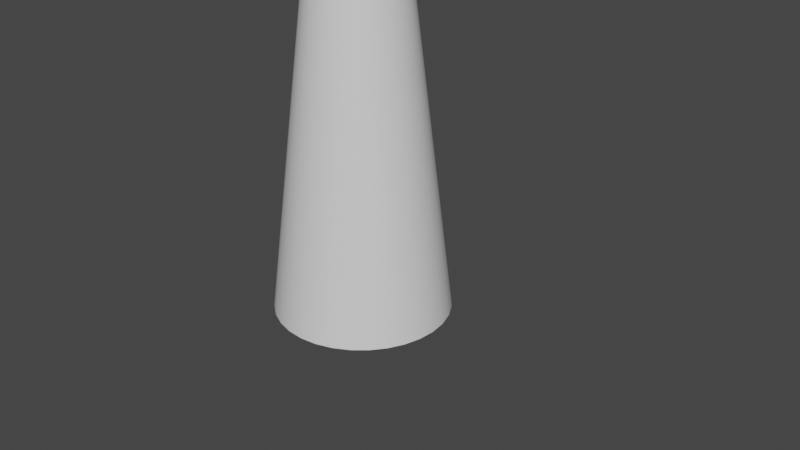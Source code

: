 # Source: input_anim.blend  (saved by Blender 2.80.75; exported with 4.5.12 LTS)
import bpy
from mathutils import Matrix  # noqa: F401  (used for matrix-valued properties, if any)

bpy.ops.wm.read_factory_settings(use_empty=True)
scene = bpy.context.scene
scene.name = 'Scene'

# ---- collections
col_tentacle = bpy.data.collections.new('tentacle'); scene.collection.children.link(col_tentacle)

# ---- materials (node trees are filled in below, after node groups)
mat_mat_guard = bpy.data.materials.new('mat_guard')
mat_mat_guard.use_transparent_shadow = False

# ---- material node trees
mat_mat_guard.use_nodes = True; mat_mat_guard.node_tree.nodes.clear()
_N = mat_mat_guard.node_tree.nodes; _L = mat_mat_guard.node_tree.links
n0 = _N.new('ShaderNodeOutputMaterial'); n0.name = 'Material Output'; n0.location = (300, 300)
n1 = _N.new('ShaderNodeBsdfPrincipled'); n1.name = 'Principled BSDF'; n1.location = (10, 300)
n1.distribution = 'GGX'
n1.subsurface_method = 'BURLEY'
n1.inputs[3].default_value = 1.45
n1.inputs[27].default_value = (0.0, 0.0, 0.0, 1.0)
n1.inputs[28].default_value = 1.0
_L.new(n1.outputs[0], n0.inputs[0])
n0.is_active_output = True

# ---- world
world_world = bpy.data.worlds.new('World'); scene.world = world_world
world_world.use_nodes = True; world_world.node_tree.nodes.clear()
_N = world_world.node_tree.nodes; _L = world_world.node_tree.links
n0 = _N.new('ShaderNodeOutputWorld'); n0.name = 'World Output'; n0.location = (300, 300)
n1 = _N.new('ShaderNodeBackground'); n1.name = 'Background'; n1.location = (10, 300)
n1.inputs[0].default_value = (0.05088, 0.05088, 0.05088, 1.0)
_L.new(n1.outputs[0], n0.inputs[0])
n0.is_active_output = True
world_world.color = (0.05088, 0.05088, 0.05088)
world_world.use_sun_shadow = False
world_world.sun_shadow_jitter_overblur = 0.0

# ---- meshes
me_cylinder = bpy.data.meshes.new('Cylinder')
me_cylinder.from_pydata([(0.0, 1.0, 0.0), (9.788e-08, 0.1757, 6.839), (0.1951, 0.9808, 0.0), (0.03427, 0.1723, 6.839), (0.3827, 0.9239, 0.0), (0.06723, 0.1623, 6.839), (0.5556, 0.8315, 0.0), (0.0976, 0.1461, 6.839), (0.7071, 0.7071, 0.0), (0.1242, 0.1242, 6.839), (0.8315, 0.5556, 0.0), (0.1461, 0.0976, 6.839), (0.9239, 0.3827, 0.0), (0.1623, 0.06723, 6.839), (0.9808, 0.1951, 0.0), (0.1723, 0.03427, 6.839), (1.0, 7.55e-08, 0.0), (0.1757, 2.482e-07, 6.839), (0.9808, -0.1951, 0.0), (0.1723, -0.03427, 6.839), (0.9239, -0.3827, 0.0), (0.1623, -0.06723, 6.839), (0.8315, -0.5556, 0.0), (0.1461, -0.0976, 6.839), (0.7071, -0.7071, 0.0), (0.1242, -0.1242, 6.839), (0.5556, -0.8315, 0.0), (0.0976, -0.1461, 6.839), (0.3827, -0.9239, 0.0), (0.06723, -0.1623, 6.839), (0.1951, -0.9808, 0.0), (0.03427, -0.1723, 6.839), (-3.258e-07, -1.0, 0.0), (4.064e-08, -0.1757, 6.839), (-0.1951, -0.9808, 0.0), (-0.03427, -0.1723, 6.839), (-0.3827, -0.9239, 0.0), (-0.06723, -0.1623, 6.839), (-0.5556, -0.8315, 0.0), (-0.0976, -0.1461, 6.839), (-0.7071, -0.7071, 0.0), (-0.1242, -0.1242, 6.839), (-0.8315, -0.5556, 0.0), (-0.1461, -0.0976, 6.839), (-0.9239, -0.3827, 0.0), (-0.1623, -0.06723, 6.839), (-0.9808, -0.1951, 0.0), (-0.1723, -0.03427, 6.839), (-1.0, 9.656e-07, 0.0), (-0.1757, 4.045e-07, 6.839), (-0.9808, 0.1951, 0.0), (-0.1723, 0.03427, 6.839), (-0.9239, 0.3827, 0.0), (-0.1623, 0.06723, 6.839), (-0.8315, 0.5556, 0.0), (-0.1461, 0.0976, 6.839), (-0.7071, 0.7071, 0.0), (-0.1242, 0.1242, 6.839), (-0.5556, 0.8315, 0.0), (-0.0976, 0.1461, 6.839), (-0.3827, 0.9239, 0.0), (-0.06723, 0.1623, 6.839), (-0.1951, 0.9808, 0.0), (-0.03427, 0.1723, 6.839), (7.7e-09, 0.9352, 0.538), (1.858e-08, 0.8436, 1.298), (2.945e-08, 0.752, 2.058), (4.033e-08, 0.6604, 2.818), (5.12e-08, 0.5688, 3.577), (6.208e-08, 0.4772, 4.337), (7.296e-08, 0.3856, 5.097), (8.383e-08, 0.294, 5.857), (0.05736, 0.2884, 5.857), (0.07523, 0.3782, 5.097), (0.0931, 0.468, 4.337), (0.111, 0.5579, 3.577), (0.1288, 0.6477, 2.818), (0.1467, 0.7375, 2.058), (0.1646, 0.8274, 1.298), (0.1824, 0.9172, 0.538), (0.1125, 0.2716, 5.857), (0.1476, 0.3562, 5.097), (0.1826, 0.4409, 4.337), (0.2177, 0.5255, 3.577), (0.2527, 0.6101, 2.818), (0.2878, 0.6947, 2.058), (0.3228, 0.7793, 1.298), (0.3579, 0.864, 0.538), (0.1633, 0.2445, 5.857), (0.2142, 0.3206, 5.097), (0.2651, 0.3968, 4.337), (0.316, 0.4729, 3.577), (0.3669, 0.5491, 2.818), (0.4178, 0.6252, 2.058), (0.4687, 0.7014, 1.298), (0.5195, 0.7776, 0.538), (0.2079, 0.2079, 5.857), (0.2727, 0.2727, 5.097), (0.3374, 0.3374, 4.337), (0.4022, 0.4022, 3.577), (0.467, 0.467, 2.818), (0.5317, 0.5317, 2.058), (0.5965, 0.5965, 1.298), (0.6613, 0.6613, 0.538), (0.2445, 0.1633, 5.857), (0.3206, 0.2142, 5.097), (0.3968, 0.2651, 4.337), (0.4729, 0.316, 3.577), (0.5491, 0.3669, 2.818), (0.6252, 0.4178, 2.058), (0.7014, 0.4687, 1.298), (0.7776, 0.5195, 0.538), (0.2716, 0.1125, 5.857), (0.3562, 0.1476, 5.097), (0.4409, 0.1826, 4.337), (0.5255, 0.2177, 3.577), (0.6101, 0.2527, 2.818), (0.6947, 0.2878, 2.058), (0.7793, 0.3228, 1.298), (0.864, 0.3579, 0.538), (0.2884, 0.05736, 5.857), (0.3782, 0.07523, 5.097), (0.468, 0.0931, 4.337), (0.5579, 0.111, 3.577), (0.6477, 0.1288, 2.818), (0.7375, 0.1467, 2.058), (0.8274, 0.1646, 1.298), (0.9172, 0.1824, 0.538), (0.294, 2.234e-07, 5.857), (0.3856, 2.042e-07, 5.097), (0.4772, 1.85e-07, 4.337), (0.5688, 1.658e-07, 3.577), (0.6604, 1.466e-07, 2.818), (0.752, 1.275e-07, 2.058), (0.8436, 1.083e-07, 1.298), (0.9352, 8.908e-08, 0.538), (0.2884, -0.05736, 5.857), (0.3782, -0.07523, 5.097), (0.468, -0.0931, 4.337), (0.5579, -0.111, 3.577), (0.6477, -0.1288, 2.818), (0.7375, -0.1467, 2.058), (0.8274, -0.1646, 1.298), (0.9172, -0.1824, 0.538), (0.2716, -0.1125, 5.857), (0.3562, -0.1476, 5.097), (0.4409, -0.1826, 4.337), (0.5255, -0.2177, 3.577), (0.6101, -0.2527, 2.818), (0.6947, -0.2878, 2.058), (0.7793, -0.3228, 1.298), (0.864, -0.3579, 0.538), (0.2445, -0.1633, 5.857), (0.3206, -0.2142, 5.097), (0.3968, -0.2651, 4.337), (0.4729, -0.316, 3.577), (0.5491, -0.3669, 2.818), (0.6252, -0.4178, 2.058), (0.7014, -0.4687, 1.298), (0.7776, -0.5195, 0.538), (0.2079, -0.2079, 5.857), (0.2727, -0.2727, 5.097), (0.3374, -0.3374, 4.337), (0.4022, -0.4022, 3.577), (0.467, -0.467, 2.818), (0.5317, -0.5317, 2.058), (0.5965, -0.5965, 1.298), (0.6613, -0.6613, 0.538), (0.1633, -0.2445, 5.857), (0.2142, -0.3206, 5.097), (0.2651, -0.3968, 4.337), (0.316, -0.4729, 3.577), (0.3669, -0.5491, 2.818), (0.4178, -0.6252, 2.058), (0.4687, -0.7014, 1.298), (0.5195, -0.7776, 0.538), (0.1125, -0.2716, 5.857), (0.1476, -0.3562, 5.097), (0.1826, -0.4409, 4.337), (0.2177, -0.5255, 3.577), (0.2527, -0.6101, 2.818), (0.2878, -0.6947, 2.058), (0.3228, -0.7793, 1.298), (0.3579, -0.864, 0.538), (0.05736, -0.2884, 5.857), (0.07523, -0.3782, 5.097), (0.0931, -0.468, 4.337), (0.111, -0.5579, 3.577), (0.1288, -0.6477, 2.818), (0.1467, -0.7375, 2.058), (0.1646, -0.8274, 1.298), (0.1824, -0.9172, 0.538), (-1.197e-08, -0.294, 5.857), (-5.269e-08, -0.3856, 5.097), (-9.341e-08, -0.4772, 4.337), (-1.341e-07, -0.5688, 3.577), (-1.748e-07, -0.6604, 2.818), (-2.156e-07, -0.752, 2.058), (-2.563e-07, -0.8436, 1.298), (-2.97e-07, -0.9352, 0.538), (-0.05736, -0.2884, 5.857), (-0.07523, -0.3782, 5.097), (-0.0931, -0.468, 4.337), (-0.111, -0.5579, 3.577), (-0.1288, -0.6477, 2.818), (-0.1467, -0.7375, 2.058), (-0.1646, -0.8274, 1.298), (-0.1824, -0.9172, 0.538), (-0.1125, -0.2716, 5.857), (-0.1476, -0.3562, 5.097), (-0.1826, -0.4409, 4.337), (-0.2177, -0.5255, 3.577), (-0.2527, -0.6101, 2.818), (-0.2878, -0.6947, 2.058), (-0.3228, -0.7793, 1.298), (-0.3579, -0.864, 0.538), (-0.1633, -0.2445, 5.857), (-0.2142, -0.3206, 5.097), (-0.2651, -0.3968, 4.337), (-0.316, -0.4729, 3.577), (-0.3669, -0.5491, 2.818), (-0.4178, -0.6252, 2.058), (-0.4687, -0.7014, 1.298), (-0.5195, -0.7776, 0.538), (-0.2079, -0.2079, 5.857), (-0.2727, -0.2727, 5.097), (-0.3374, -0.3374, 4.337), (-0.4022, -0.4022, 3.577), (-0.467, -0.467, 2.818), (-0.5317, -0.5317, 2.058), (-0.5965, -0.5965, 1.298), (-0.6613, -0.6613, 0.538), (-0.2445, -0.1633, 5.857), (-0.3206, -0.2142, 5.097), (-0.3968, -0.2651, 4.337), (-0.4729, -0.316, 3.577), (-0.5491, -0.3669, 2.818), (-0.6252, -0.4178, 2.058), (-0.7014, -0.4687, 1.298), (-0.7776, -0.5195, 0.538), (-0.2716, -0.1125, 5.857), (-0.3562, -0.1476, 5.097), (-0.4409, -0.1826, 4.337), (-0.5255, -0.2177, 3.577), (-0.6101, -0.2527, 2.818), (-0.6947, -0.2878, 2.058), (-0.7793, -0.3228, 1.298), (-0.864, -0.3579, 0.538), (-0.2884, -0.05736, 5.857), (-0.3782, -0.07523, 5.097), (-0.468, -0.09309, 4.337), (-0.5579, -0.111, 3.577), (-0.6477, -0.1288, 2.818), (-0.7375, -0.1467, 2.058), (-0.8274, -0.1646, 1.298), (-0.9172, -0.1824, 0.538), (-0.294, 4.851e-07, 5.857), (-0.3856, 5.474e-07, 5.097), (-0.4772, 6.098e-07, 4.337), (-0.5688, 6.721e-07, 3.577), (-0.6604, 7.344e-07, 2.818), (-0.752, 7.968e-07, 2.058), (-0.8436, 8.591e-07, 1.298), (-0.9352, 9.215e-07, 0.538), (-0.2884, 0.05736, 5.857), (-0.3782, 0.07523, 5.097), (-0.468, 0.0931, 4.337), (-0.5579, 0.111, 3.577), (-0.6477, 0.1288, 2.818), (-0.7375, 0.1467, 2.058), (-0.8274, 0.1646, 1.298), (-0.9172, 0.1824, 0.538), (-0.2716, 0.1125, 5.857), (-0.3562, 0.1476, 5.097), (-0.4409, 0.1826, 4.337), (-0.5255, 0.2177, 3.577), (-0.6101, 0.2527, 2.818), (-0.6947, 0.2878, 2.058), (-0.7793, 0.3228, 1.298), (-0.864, 0.3579, 0.538), (-0.2445, 0.1633, 5.857), (-0.3206, 0.2142, 5.097), (-0.3968, 0.2651, 4.337), (-0.4729, 0.316, 3.577), (-0.5491, 0.3669, 2.818), (-0.6252, 0.4178, 2.058), (-0.7014, 0.4687, 1.298), (-0.7776, 0.5195, 0.538), (-0.2079, 0.2079, 5.857), (-0.2727, 0.2727, 5.097), (-0.3374, 0.3374, 4.337), (-0.4022, 0.4022, 3.577), (-0.467, 0.467, 2.818), (-0.5317, 0.5317, 2.058), (-0.5965, 0.5965, 1.298), (-0.6613, 0.6613, 0.538), (-0.1633, 0.2445, 5.857), (-0.2142, 0.3206, 5.097), (-0.2651, 0.3968, 4.337), (-0.316, 0.4729, 3.577), (-0.3669, 0.5491, 2.818), (-0.4178, 0.6252, 2.058), (-0.4687, 0.7014, 1.298), (-0.5195, 0.7776, 0.538), (-0.1125, 0.2716, 5.857), (-0.1476, 0.3562, 5.097), (-0.1826, 0.4409, 4.337), (-0.2177, 0.5255, 3.577), (-0.2527, 0.6101, 2.818), (-0.2878, 0.6947, 2.058), (-0.3228, 0.7793, 1.298), (-0.3579, 0.864, 0.538), (-0.05736, 0.2884, 5.857), (-0.07523, 0.3782, 5.097), (-0.09309, 0.468, 4.337), (-0.111, 0.5579, 3.577), (-0.1288, 0.6477, 2.818), (-0.1467, 0.7375, 2.058), (-0.1646, 0.8274, 1.298), (-0.1824, 0.9172, 0.538), (1.136e-07, 2.85e-07, 7.176)], [], [(71, 1, 3, 72), (72, 3, 5, 80), (80, 5, 7, 88), (88, 7, 9, 96), (96, 9, 11, 104), (104, 11, 13, 112), (112, 13, 15, 120), (120, 15, 17, 128), (128, 17, 19, 136), (136, 19, 21, 144), (144, 21, 23, 152), (152, 23, 25, 160), (160, 25, 27, 168), (168, 27, 29, 176), (176, 29, 31, 184), (184, 31, 33, 192), (192, 33, 35, 200), (200, 35, 37, 208), (208, 37, 39, 216), (216, 39, 41, 224), (224, 41, 43, 232), (232, 43, 45, 240), (240, 45, 47, 248), (248, 47, 49, 256), (256, 49, 51, 264), (264, 51, 53, 272), (272, 53, 55, 280), (280, 55, 57, 288), (288, 57, 59, 296), (296, 59, 61, 304), (63, 61, 320), (304, 61, 63, 312), (312, 63, 1, 71), (62, 319, 64, 0), (319, 318, 65, 64), (318, 317, 66, 65), (317, 316, 67, 66), (316, 315, 68, 67), (315, 314, 69, 68), (314, 313, 70, 69), (313, 312, 71, 70), (60, 311, 319, 62), (311, 310, 318, 319), (310, 309, 317, 318), (309, 308, 316, 317), (308, 307, 315, 316), (307, 306, 314, 315), (306, 305, 313, 314), (305, 304, 312, 313), (58, 303, 311, 60), (303, 302, 310, 311), (302, 301, 309, 310), (301, 300, 308, 309), (300, 299, 307, 308), (299, 298, 306, 307), (298, 297, 305, 306), (297, 296, 304, 305), (56, 295, 303, 58), (295, 294, 302, 303), (294, 293, 301, 302), (293, 292, 300, 301), (292, 291, 299, 300), (291, 290, 298, 299), (290, 289, 297, 298), (289, 288, 296, 297), (54, 287, 295, 56), (287, 286, 294, 295), (286, 285, 293, 294), (285, 284, 292, 293), (284, 283, 291, 292), (283, 282, 290, 291), (282, 281, 289, 290), (281, 280, 288, 289), (52, 279, 287, 54), (279, 278, 286, 287), (278, 277, 285, 286), (277, 276, 284, 285), (276, 275, 283, 284), (275, 274, 282, 283), (274, 273, 281, 282), (273, 272, 280, 281), (50, 271, 279, 52), (271, 270, 278, 279), (270, 269, 277, 278), (269, 268, 276, 277), (268, 267, 275, 276), (267, 266, 274, 275), (266, 265, 273, 274), (265, 264, 272, 273), (48, 263, 271, 50), (263, 262, 270, 271), (262, 261, 269, 270), (261, 260, 268, 269), (260, 259, 267, 268), (259, 258, 266, 267), (258, 257, 265, 266), (257, 256, 264, 265), (46, 255, 263, 48), (255, 254, 262, 263), (254, 253, 261, 262), (253, 252, 260, 261), (252, 251, 259, 260), (251, 250, 258, 259), (250, 249, 257, 258), (249, 248, 256, 257), (44, 247, 255, 46), (247, 246, 254, 255), (246, 245, 253, 254), (245, 244, 252, 253), (244, 243, 251, 252), (243, 242, 250, 251), (242, 241, 249, 250), (241, 240, 248, 249), (42, 239, 247, 44), (239, 238, 246, 247), (238, 237, 245, 246), (237, 236, 244, 245), (236, 235, 243, 244), (235, 234, 242, 243), (234, 233, 241, 242), (233, 232, 240, 241), (40, 231, 239, 42), (231, 230, 238, 239), (230, 229, 237, 238), (229, 228, 236, 237), (228, 227, 235, 236), (227, 226, 234, 235), (226, 225, 233, 234), (225, 224, 232, 233), (38, 223, 231, 40), (223, 222, 230, 231), (222, 221, 229, 230), (221, 220, 228, 229), (220, 219, 227, 228), (219, 218, 226, 227), (218, 217, 225, 226), (217, 216, 224, 225), (36, 215, 223, 38), (215, 214, 222, 223), (214, 213, 221, 222), (213, 212, 220, 221), (212, 211, 219, 220), (211, 210, 218, 219), (210, 209, 217, 218), (209, 208, 216, 217), (34, 207, 215, 36), (207, 206, 214, 215), (206, 205, 213, 214), (205, 204, 212, 213), (204, 203, 211, 212), (203, 202, 210, 211), (202, 201, 209, 210), (201, 200, 208, 209), (32, 199, 207, 34), (199, 198, 206, 207), (198, 197, 205, 206), (197, 196, 204, 205), (196, 195, 203, 204), (195, 194, 202, 203), (194, 193, 201, 202), (193, 192, 200, 201), (30, 191, 199, 32), (191, 190, 198, 199), (190, 189, 197, 198), (189, 188, 196, 197), (188, 187, 195, 196), (187, 186, 194, 195), (186, 185, 193, 194), (185, 184, 192, 193), (28, 183, 191, 30), (183, 182, 190, 191), (182, 181, 189, 190), (181, 180, 188, 189), (180, 179, 187, 188), (179, 178, 186, 187), (178, 177, 185, 186), (177, 176, 184, 185), (26, 175, 183, 28), (175, 174, 182, 183), (174, 173, 181, 182), (173, 172, 180, 181), (172, 171, 179, 180), (171, 170, 178, 179), (170, 169, 177, 178), (169, 168, 176, 177), (24, 167, 175, 26), (167, 166, 174, 175), (166, 165, 173, 174), (165, 164, 172, 173), (164, 163, 171, 172), (163, 162, 170, 171), (162, 161, 169, 170), (161, 160, 168, 169), (22, 159, 167, 24), (159, 158, 166, 167), (158, 157, 165, 166), (157, 156, 164, 165), (156, 155, 163, 164), (155, 154, 162, 163), (154, 153, 161, 162), (153, 152, 160, 161), (20, 151, 159, 22), (151, 150, 158, 159), (150, 149, 157, 158), (149, 148, 156, 157), (148, 147, 155, 156), (147, 146, 154, 155), (146, 145, 153, 154), (145, 144, 152, 153), (18, 143, 151, 20), (143, 142, 150, 151), (142, 141, 149, 150), (141, 140, 148, 149), (140, 139, 147, 148), (139, 138, 146, 147), (138, 137, 145, 146), (137, 136, 144, 145), (16, 135, 143, 18), (135, 134, 142, 143), (134, 133, 141, 142), (133, 132, 140, 141), (132, 131, 139, 140), (131, 130, 138, 139), (130, 129, 137, 138), (129, 128, 136, 137), (14, 127, 135, 16), (127, 126, 134, 135), (126, 125, 133, 134), (125, 124, 132, 133), (124, 123, 131, 132), (123, 122, 130, 131), (122, 121, 129, 130), (121, 120, 128, 129), (12, 119, 127, 14), (119, 118, 126, 127), (118, 117, 125, 126), (117, 116, 124, 125), (116, 115, 123, 124), (115, 114, 122, 123), (114, 113, 121, 122), (113, 112, 120, 121), (10, 111, 119, 12), (111, 110, 118, 119), (110, 109, 117, 118), (109, 108, 116, 117), (108, 107, 115, 116), (107, 106, 114, 115), (106, 105, 113, 114), (105, 104, 112, 113), (8, 103, 111, 10), (103, 102, 110, 111), (102, 101, 109, 110), (101, 100, 108, 109), (100, 99, 107, 108), (99, 98, 106, 107), (98, 97, 105, 106), (97, 96, 104, 105), (6, 95, 103, 8), (95, 94, 102, 103), (94, 93, 101, 102), (93, 92, 100, 101), (92, 91, 99, 100), (91, 90, 98, 99), (90, 89, 97, 98), (89, 88, 96, 97), (4, 87, 95, 6), (87, 86, 94, 95), (86, 85, 93, 94), (85, 84, 92, 93), (84, 83, 91, 92), (83, 82, 90, 91), (82, 81, 89, 90), (81, 80, 88, 89), (2, 79, 87, 4), (79, 78, 86, 87), (78, 77, 85, 86), (77, 76, 84, 85), (76, 75, 83, 84), (75, 74, 82, 83), (74, 73, 81, 82), (73, 72, 80, 81), (0, 64, 79, 2), (64, 65, 78, 79), (65, 66, 77, 78), (66, 67, 76, 77), (67, 68, 75, 76), (68, 69, 74, 75), (69, 70, 73, 74), (70, 71, 72, 73), (19, 17, 320), (37, 35, 320), (55, 53, 320), (11, 9, 320), (29, 27, 320), (3, 1, 320), (47, 45, 320), (1, 63, 320), (21, 19, 320), (39, 37, 320), (57, 55, 320), (13, 11, 320), (31, 29, 320), (49, 47, 320), (5, 3, 320), (23, 21, 320), (41, 39, 320), (59, 57, 320), (15, 13, 320), (33, 31, 320), (51, 49, 320), (7, 5, 320), (25, 23, 320), (43, 41, 320), (61, 59, 320), (17, 15, 320), (35, 33, 320), (53, 51, 320), (9, 7, 320), (27, 25, 320), (45, 43, 320)])
me_cylinder.polygons.foreach_set('use_smooth', [True] * 320)
_uv = me_cylinder.uv_layers.new(name='UVMap')
_uv.uv.foreach_set('vector', [1.0, 0.9282, 1.0, 1.0, 0.9688, 1.0, 0.9688, 0.9282, 0.9688, 0.9282, 0.9688, 1.0, 0.9375, 1.0, 0.9375, 0.9282, 0.9375, 0.9282, 0.9375, 1.0, 0.9062, 1.0, 0.9062, 0.9282, 0.9062, 0.9282, 0.9062, 1.0, 0.875, 1.0, 0.875, 0.9282, 0.875, 0.9282, 0.875, 1.0, 0.8438, 1.0, 0.8438, 0.9282, 0.8438, 0.9282, 0.8438, 1.0, 0.8125, 1.0, 0.8125, 0.9282, 0.8125, 0.9282, 0.8125, 1.0, 0.7812, 1.0, 0.7812, 0.9282, 0.7812, 0.9282, 0.7812, 1.0, 0.75, 1.0, 0.75, 0.9282, 0.75, 0.9282, 0.75, 1.0, 0.7188, 1.0, 0.7188, 0.9282, 0.7188, 0.9282, 0.7188, 1.0, 0.6875, 1.0, 0.6875, 0.9282, 0.6875, 0.9282, 0.6875, 1.0, 0.6562, 1.0, 0.6562, 0.9282, 0.6562, 0.9282, 0.6562, 1.0, 0.625, 1.0, 0.625, 0.9282, 0.625, 0.9282, 0.625, 1.0, 0.5938, 1.0, 0.5938, 0.9282, 0.5938, 0.9282, 0.5938, 1.0, 0.5625, 1.0, 0.5625, 0.9282, 0.5625, 0.9282, 0.5625, 1.0, 0.5312, 1.0, 0.5312, 0.9282, 0.5312, 0.9282, 0.5312, 1.0, 0.5, 1.0, 0.5, 0.9282, 0.5, 0.9282, 0.5, 1.0, 0.4688, 1.0, 0.4688, 0.9282, 0.4688, 0.9282, 0.4688, 1.0, 0.4375, 1.0, 0.4375, 0.9282, 0.4375, 0.9282, 0.4375, 1.0, 0.4062, 1.0, 0.4062, 0.9282, 0.4062, 0.9282, 0.4062, 1.0, 0.375, 1.0, 0.375, 0.9282, 0.375, 0.9282, 0.375, 1.0, 0.3438, 1.0, 0.3438, 0.9282, 0.3438, 0.9282, 0.3438, 1.0, 0.3125, 1.0, 0.3125, 0.9282, 0.3125, 0.9282, 0.3125, 1.0, 0.2812, 1.0, 0.2812, 0.9282, 0.2812, 0.9282, 0.2812, 1.0, 0.25, 1.0, 0.25, 0.9282, 0.25, 0.9282, 0.25, 1.0, 0.2188, 1.0, 0.2188, 0.9282, 0.2188, 0.9282, 0.2188, 1.0, 0.1875, 1.0, 0.1875, 0.9282, 0.1875, 0.9282, 0.1875, 1.0, 0.1562, 1.0, 0.1562, 0.9282, 0.1562, 0.9282, 0.1562, 1.0, 0.125, 1.0, 0.125, 0.9282, 0.125, 0.9282, 0.125, 1.0, 0.09375, 1.0, 0.09375, 0.9282, 0.09375, 0.9282, 0.09375, 1.0, 0.0625, 1.0, 0.0625, 0.9282, 0.03125, 1.0, 0.0625, 1.0, 0.03125, 1.0, 0.0625, 0.9282, 0.0625, 1.0, 0.03125, 1.0, 0.03125, 0.9282, 0.03125, 0.9282, 0.03125, 1.0, 0.0, 1.0, 0.0, 0.9282, 0.03125, 0.5, 0.03125, 0.5393, 0.0, 0.5393, 0.0, 0.5, 0.03125, 0.5393, 0.03125, 0.5949, 0.0, 0.5949, 0.0, 0.5393, 0.03125, 0.5949, 0.03125, 0.6504, 0.0, 0.6504, 0.0, 0.5949, 0.03125, 0.6504, 0.03125, 0.706, 0.0, 0.706, 0.0, 0.6504, 0.03125, 0.706, 0.03125, 0.7616, 0.0, 0.7616, 0.0, 0.706, 0.03125, 0.7616, 0.03125, 0.8171, 0.0, 0.8171, 0.0, 0.7616, 0.03125, 0.8171, 0.03125, 0.8727, 0.0, 0.8727, 0.0, 0.8171, 0.03125, 0.8727, 0.03125, 0.9282, 0.0, 0.9282, 0.0, 0.8727, 0.0625, 0.5, 0.0625, 0.5393, 0.03125, 0.5393, 0.03125, 0.5, 0.0625, 0.5393, 0.0625, 0.5949, 0.03125, 0.5949, 0.03125, 0.5393, 0.0625, 0.5949, 0.0625, 0.6504, 0.03125, 0.6504, 0.03125, 0.5949, 0.0625, 0.6504, 0.0625, 0.706, 0.03125, 0.706, 0.03125, 0.6504, 0.0625, 0.706, 0.0625, 0.7616, 0.03125, 0.7616, 0.03125, 0.706, 0.0625, 0.7616, 0.0625, 0.8171, 0.03125, 0.8171, 0.03125, 0.7616, 0.0625, 0.8171, 0.0625, 0.8727, 0.03125, 0.8727, 0.03125, 0.8171, 0.0625, 0.8727, 0.0625, 0.9282, 0.03125, 0.9282, 0.03125, 0.8727, 0.09375, 0.5, 0.09375, 0.5393, 0.0625, 0.5393, 0.0625, 0.5, 0.09375, 0.5393, 0.09375, 0.5949, 0.0625, 0.5949, 0.0625, 0.5393, 0.09375, 0.5949, 0.09375, 0.6504, 0.0625, 0.6504, 0.0625, 0.5949, 0.09375, 0.6504, 0.09375, 0.706, 0.0625, 0.706, 0.0625, 0.6504, 0.09375, 0.706, 0.09375, 0.7616, 0.0625, 0.7616, 0.0625, 0.706, 0.09375, 0.7616, 0.09375, 0.8171, 0.0625, 0.8171, 0.0625, 0.7616, 0.09375, 0.8171, 0.09375, 0.8727, 0.0625, 0.8727, 0.0625, 0.8171, 0.09375, 0.8727, 0.09375, 0.9282, 0.0625, 0.9282, 0.0625, 0.8727, 0.125, 0.5, 0.125, 0.5393, 0.09375, 0.5393, 0.09375, 0.5, 0.125, 0.5393, 0.125, 0.5949, 0.09375, 0.5949, 0.09375, 0.5393, 0.125, 0.5949, 0.125, 0.6504, 0.09375, 0.6504, 0.09375, 0.5949, 0.125, 0.6504, 0.125, 0.706, 0.09375, 0.706, 0.09375, 0.6504, 0.125, 0.706, 0.125, 0.7616, 0.09375, 0.7616, 0.09375, 0.706, 0.125, 0.7616, 0.125, 0.8171, 0.09375, 0.8171, 0.09375, 0.7616, 0.125, 0.8171, 0.125, 0.8727, 0.09375, 0.8727, 0.09375, 0.8171, 0.125, 0.8727, 0.125, 0.9282, 0.09375, 0.9282, 0.09375, 0.8727, 0.1562, 0.5, 0.1562, 0.5393, 0.125, 0.5393, 0.125, 0.5, 0.1562, 0.5393, 0.1562, 0.5949, 0.125, 0.5949, 0.125, 0.5393, 0.1562, 0.5949, 0.1562, 0.6504, 0.125, 0.6504, 0.125, 0.5949, 0.1562, 0.6504, 0.1562, 0.706, 0.125, 0.706, 0.125, 0.6504, 0.1562, 0.706, 0.1562, 0.7616, 0.125, 0.7616, 0.125, 0.706, 0.1562, 0.7616, 0.1562, 0.8171, 0.125, 0.8171, 0.125, 0.7616, 0.1562, 0.8171, 0.1563, 0.8727, 0.125, 0.8727, 0.125, 0.8171, 0.1563, 0.8727, 0.1562, 0.9282, 0.125, 0.9282, 0.125, 0.8727, 0.1875, 0.5, 0.1875, 0.5393, 0.1562, 0.5393, 0.1562, 0.5, 0.1875, 0.5393, 0.1875, 0.5949, 0.1562, 0.5949, 0.1562, 0.5393, 0.1875, 0.5949, 0.1875, 0.6504, 0.1562, 0.6504, 0.1562, 0.5949, 0.1875, 0.6504, 0.1875, 0.706, 0.1562, 0.706, 0.1562, 0.6504, 0.1875, 0.706, 0.1875, 0.7616, 0.1562, 0.7616, 0.1562, 0.706, 0.1875, 0.7616, 0.1875, 0.8171, 0.1562, 0.8171, 0.1562, 0.7616, 0.1875, 0.8171, 0.1875, 0.8727, 0.1563, 0.8727, 0.1562, 0.8171, 0.1875, 0.8727, 0.1875, 0.9282, 0.1562, 0.9282, 0.1563, 0.8727, 0.2188, 0.5, 0.2188, 0.5393, 0.1875, 0.5393, 0.1875, 0.5, 0.2188, 0.5393, 0.2188, 0.5949, 0.1875, 0.5949, 0.1875, 0.5393, 0.2188, 0.5949, 0.2188, 0.6504, 0.1875, 0.6504, 0.1875, 0.5949, 0.2188, 0.6504, 0.2188, 0.706, 0.1875, 0.706, 0.1875, 0.6504, 0.2188, 0.706, 0.2188, 0.7616, 0.1875, 0.7616, 0.1875, 0.706, 0.2188, 0.7616, 0.2188, 0.8171, 0.1875, 0.8171, 0.1875, 0.7616, 0.2188, 0.8171, 0.2188, 0.8727, 0.1875, 0.8727, 0.1875, 0.8171, 0.2188, 0.8727, 0.2188, 0.9282, 0.1875, 0.9282, 0.1875, 0.8727, 0.25, 0.5, 0.25, 0.5393, 0.2188, 0.5393, 0.2188, 0.5, 0.25, 0.5393, 0.25, 0.5949, 0.2188, 0.5949, 0.2188, 0.5393, 0.25, 0.5949, 0.25, 0.6504, 0.2188, 0.6504, 0.2188, 0.5949, 0.25, 0.6504, 0.25, 0.706, 0.2188, 0.706, 0.2188, 0.6504, 0.25, 0.706, 0.25, 0.7616, 0.2188, 0.7616, 0.2188, 0.706, 0.25, 0.7616, 0.25, 0.8171, 0.2188, 0.8171, 0.2188, 0.7616, 0.25, 0.8171, 0.25, 0.8727, 0.2188, 0.8727, 0.2188, 0.8171, 0.25, 0.8727, 0.25, 0.9282, 0.2188, 0.9282, 0.2188, 0.8727, 0.2812, 0.5, 0.2812, 0.5393, 0.25, 0.5393, 0.25, 0.5, 0.2812, 0.5393, 0.2812, 0.5949, 0.25, 0.5949, 0.25, 0.5393, 0.2812, 0.5949, 0.2812, 0.6504, 0.25, 0.6504, 0.25, 0.5949, 0.2812, 0.6504, 0.2812, 0.706, 0.25, 0.706, 0.25, 0.6504, 0.2812, 0.706, 0.2813, 0.7616, 0.25, 0.7616, 0.25, 0.706, 0.2813, 0.7616, 0.2812, 0.8171, 0.25, 0.8171, 0.25, 0.7616, 0.2812, 0.8171, 0.2812, 0.8727, 0.25, 0.8727, 0.25, 0.8171, 0.2812, 0.8727, 0.2812, 0.9282, 0.25, 0.9282, 0.25, 0.8727, 0.3125, 0.5, 0.3125, 0.5393, 0.2812, 0.5393, 0.2812, 0.5, 0.3125, 0.5393, 0.3125, 0.5949, 0.2812, 0.5949, 0.2812, 0.5393, 0.3125, 0.5949, 0.3125, 0.6504, 0.2812, 0.6504, 0.2812, 0.5949, 0.3125, 0.6504, 0.3125, 0.706, 0.2812, 0.706, 0.2812, 0.6504, 0.3125, 0.706, 0.3125, 0.7616, 0.2813, 0.7616, 0.2812, 0.706, 0.3125, 0.7616, 0.3125, 0.8171, 0.2812, 0.8171, 0.2813, 0.7616, 0.3125, 0.8171, 0.3125, 0.8727, 0.2812, 0.8727, 0.2812, 0.8171, 0.3125, 0.8727, 0.3125, 0.9282, 0.2812, 0.9282, 0.2812, 0.8727, 0.3438, 0.5, 0.3438, 0.5393, 0.3125, 0.5393, 0.3125, 0.5, 0.3438, 0.5393, 0.3437, 0.5949, 0.3125, 0.5949, 0.3125, 0.5393, 0.3437, 0.5949, 0.3437, 0.6504, 0.3125, 0.6504, 0.3125, 0.5949, 0.3437, 0.6504, 0.3437, 0.706, 0.3125, 0.706, 0.3125, 0.6504, 0.3437, 0.706, 0.3437, 0.7616, 0.3125, 0.7616, 0.3125, 0.706, 0.3437, 0.7616, 0.3438, 0.8171, 0.3125, 0.8171, 0.3125, 0.7616, 0.3438, 0.8171, 0.3438, 0.8727, 0.3125, 0.8727, 0.3125, 0.8171, 0.3438, 0.8727, 0.3438, 0.9282, 0.3125, 0.9282, 0.3125, 0.8727, 0.375, 0.5, 0.375, 0.5393, 0.3438, 0.5393, 0.3438, 0.5, 0.375, 0.5393, 0.375, 0.5949, 0.3437, 0.5949, 0.3438, 0.5393, 0.375, 0.5949, 0.375, 0.6504, 0.3437, 0.6504, 0.3437, 0.5949, 0.375, 0.6504, 0.375, 0.706, 0.3437, 0.706, 0.3437, 0.6504, 0.375, 0.706, 0.375, 0.7616, 0.3437, 0.7616, 0.3437, 0.706, 0.375, 0.7616, 0.375, 0.8171, 0.3438, 0.8171, 0.3437, 0.7616, 0.375, 0.8171, 0.375, 0.8727, 0.3438, 0.8727, 0.3438, 0.8171, 0.375, 0.8727, 0.375, 0.9282, 0.3438, 0.9282, 0.3438, 0.8727, 0.4062, 0.5, 0.4062, 0.5393, 0.375, 0.5393, 0.375, 0.5, 0.4062, 0.5393, 0.4062, 0.5949, 0.375, 0.5949, 0.375, 0.5393, 0.4062, 0.5949, 0.4063, 0.6504, 0.375, 0.6504, 0.375, 0.5949, 0.4063, 0.6504, 0.4062, 0.706, 0.375, 0.706, 0.375, 0.6504, 0.4062, 0.706, 0.4062, 0.7616, 0.375, 0.7616, 0.375, 0.706, 0.4062, 0.7616, 0.4062, 0.8171, 0.375, 0.8171, 0.375, 0.7616, 0.4062, 0.8171, 0.4062, 0.8727, 0.375, 0.8727, 0.375, 0.8171, 0.4062, 0.8727, 0.4062, 0.9282, 0.375, 0.9282, 0.375, 0.8727, 0.4375, 0.5, 0.4375, 0.5393, 0.4062, 0.5393, 0.4062, 0.5, 0.4375, 0.5393, 0.4375, 0.5949, 0.4062, 0.5949, 0.4062, 0.5393, 0.4375, 0.5949, 0.4375, 0.6504, 0.4063, 0.6504, 0.4062, 0.5949, 0.4375, 0.6504, 0.4375, 0.706, 0.4062, 0.706, 0.4063, 0.6504, 0.4375, 0.706, 0.4375, 0.7616, 0.4062, 0.7616, 0.4062, 0.706, 0.4375, 0.7616, 0.4375, 0.8171, 0.4062, 0.8171, 0.4062, 0.7616, 0.4375, 0.8171, 0.4375, 0.8727, 0.4062, 0.8727, 0.4062, 0.8171, 0.4375, 0.8727, 0.4375, 0.9282, 0.4062, 0.9282, 0.4062, 0.8727, 0.4688, 0.5, 0.4688, 0.5393, 0.4375, 0.5393, 0.4375, 0.5, 0.4688, 0.5393, 0.4688, 0.5949, 0.4375, 0.5949, 0.4375, 0.5393, 0.4688, 0.5949, 0.4688, 0.6504, 0.4375, 0.6504, 0.4375, 0.5949, 0.4688, 0.6504, 0.4688, 0.706, 0.4375, 0.706, 0.4375, 0.6504, 0.4688, 0.706, 0.4688, 0.7616, 0.4375, 0.7616, 0.4375, 0.706, 0.4688, 0.7616, 0.4688, 0.8171, 0.4375, 0.8171, 0.4375, 0.7616, 0.4688, 0.8171, 0.4688, 0.8727, 0.4375, 0.8727, 0.4375, 0.8171, 0.4688, 0.8727, 0.4688, 0.9282, 0.4375, 0.9282, 0.4375, 0.8727, 0.5, 0.5, 0.5, 0.5393, 0.4688, 0.5393, 0.4688, 0.5, 0.5, 0.5393, 0.5, 0.5949, 0.4688, 0.5949, 0.4688, 0.5393, 0.5, 0.5949, 0.5, 0.6504, 0.4688, 0.6504, 0.4688, 0.5949, 0.5, 0.6504, 0.5, 0.706, 0.4688, 0.706, 0.4688, 0.6504, 0.5, 0.706, 0.5, 0.7616, 0.4688, 0.7616, 0.4688, 0.706, 0.5, 0.7616, 0.5, 0.8171, 0.4688, 0.8171, 0.4688, 0.7616, 0.5, 0.8171, 0.5, 0.8727, 0.4688, 0.8727, 0.4688, 0.8171, 0.5, 0.8727, 0.5, 0.9282, 0.4688, 0.9282, 0.4688, 0.8727, 0.5312, 0.5, 0.5312, 0.5393, 0.5, 0.5393, 0.5, 0.5, 0.5312, 0.5393, 0.5312, 0.5949, 0.5, 0.5949, 0.5, 0.5393, 0.5312, 0.5949, 0.5312, 0.6504, 0.5, 0.6504, 0.5, 0.5949, 0.5312, 0.6504, 0.5312, 0.706, 0.5, 0.706, 0.5, 0.6504, 0.5312, 0.706, 0.5312, 0.7616, 0.5, 0.7616, 0.5, 0.706, 0.5312, 0.7616, 0.5312, 0.8171, 0.5, 0.8171, 0.5, 0.7616, 0.5312, 0.8171, 0.5312, 0.8727, 0.5, 0.8727, 0.5, 0.8171, 0.5312, 0.8727, 0.5312, 0.9282, 0.5, 0.9282, 0.5, 0.8727, 0.5625, 0.5, 0.5625, 0.5393, 0.5312, 0.5393, 0.5312, 0.5, 0.5625, 0.5393, 0.5625, 0.5949, 0.5312, 0.5949, 0.5312, 0.5393, 0.5625, 0.5949, 0.5625, 0.6504, 0.5312, 0.6504, 0.5312, 0.5949, 0.5625, 0.6504, 0.5625, 0.706, 0.5312, 0.706, 0.5312, 0.6504, 0.5625, 0.706, 0.5625, 0.7616, 0.5312, 0.7616, 0.5312, 0.706, 0.5625, 0.7616, 0.5625, 0.8171, 0.5312, 0.8171, 0.5312, 0.7616, 0.5625, 0.8171, 0.5625, 0.8727, 0.5312, 0.8727, 0.5312, 0.8171, 0.5625, 0.8727, 0.5625, 0.9282, 0.5312, 0.9282, 0.5312, 0.8727, 0.5938, 0.5, 0.5938, 0.5393, 0.5625, 0.5393, 0.5625, 0.5, 0.5938, 0.5393, 0.5938, 0.5949, 0.5625, 0.5949, 0.5625, 0.5393, 0.5938, 0.5949, 0.5938, 0.6504, 0.5625, 0.6504, 0.5625, 0.5949, 0.5938, 0.6504, 0.5937, 0.706, 0.5625, 0.706, 0.5625, 0.6504, 0.5937, 0.706, 0.5938, 0.7616, 0.5625, 0.7616, 0.5625, 0.706, 0.5938, 0.7616, 0.5938, 0.8171, 0.5625, 0.8171, 0.5625, 0.7616, 0.5938, 0.8171, 0.5938, 0.8727, 0.5625, 0.8727, 0.5625, 0.8171, 0.5938, 0.8727, 0.5938, 0.9282, 0.5625, 0.9282, 0.5625, 0.8727, 0.625, 0.5, 0.625, 0.5393, 0.5938, 0.5393, 0.5938, 0.5, 0.625, 0.5393, 0.625, 0.5949, 0.5938, 0.5949, 0.5938, 0.5393, 0.625, 0.5949, 0.625, 0.6504, 0.5938, 0.6504, 0.5938, 0.5949, 0.625, 0.6504, 0.625, 0.706, 0.5937, 0.706, 0.5938, 0.6504, 0.625, 0.706, 0.625, 0.7616, 0.5938, 0.7616, 0.5937, 0.706, 0.625, 0.7616, 0.625, 0.8171, 0.5938, 0.8171, 0.5938, 0.7616, 0.625, 0.8171, 0.625, 0.8727, 0.5938, 0.8727, 0.5938, 0.8171, 0.625, 0.8727, 0.625, 0.9282, 0.5938, 0.9282, 0.5938, 0.8727, 0.6562, 0.5, 0.6562, 0.5393, 0.625, 0.5393, 0.625, 0.5, 0.6562, 0.5393, 0.6562, 0.5949, 0.625, 0.5949, 0.625, 0.5393, 0.6562, 0.5949, 0.6562, 0.6504, 0.625, 0.6504, 0.625, 0.5949, 0.6562, 0.6504, 0.6563, 0.706, 0.625, 0.706, 0.625, 0.6504, 0.6563, 0.706, 0.6562, 0.7616, 0.625, 0.7616, 0.625, 0.706, 0.6562, 0.7616, 0.6562, 0.8171, 0.625, 0.8171, 0.625, 0.7616, 0.6562, 0.8171, 0.6562, 0.8727, 0.625, 0.8727, 0.625, 0.8171, 0.6562, 0.8727, 0.6562, 0.9282, 0.625, 0.9282, 0.625, 0.8727, 0.6875, 0.5, 0.6875, 0.5393, 0.6562, 0.5393, 0.6562, 0.5, 0.6875, 0.5393, 0.6875, 0.5949, 0.6562, 0.5949, 0.6562, 0.5393, 0.6875, 0.5949, 0.6875, 0.6504, 0.6562, 0.6504, 0.6562, 0.5949, 0.6875, 0.6504, 0.6875, 0.706, 0.6563, 0.706, 0.6562, 0.6504, 0.6875, 0.706, 0.6875, 0.7616, 0.6562, 0.7616, 0.6563, 0.706, 0.6875, 0.7616, 0.6875, 0.8171, 0.6562, 0.8171, 0.6562, 0.7616, 0.6875, 0.8171, 0.6875, 0.8727, 0.6562, 0.8727, 0.6562, 0.8171, 0.6875, 0.8727, 0.6875, 0.9282, 0.6562, 0.9282, 0.6562, 0.8727, 0.7188, 0.5, 0.7188, 0.5393, 0.6875, 0.5393, 0.6875, 0.5, 0.7188, 0.5393, 0.7188, 0.5949, 0.6875, 0.5949, 0.6875, 0.5393, 0.7188, 0.5949, 0.7188, 0.6504, 0.6875, 0.6504, 0.6875, 0.5949, 0.7188, 0.6504, 0.7188, 0.706, 0.6875, 0.706, 0.6875, 0.6504, 0.7188, 0.706, 0.7188, 0.7616, 0.6875, 0.7616, 0.6875, 0.706, 0.7188, 0.7616, 0.7188, 0.8171, 0.6875, 0.8171, 0.6875, 0.7616, 0.7188, 0.8171, 0.7188, 0.8727, 0.6875, 0.8727, 0.6875, 0.8171, 0.7188, 0.8727, 0.7188, 0.9282, 0.6875, 0.9282, 0.6875, 0.8727, 0.75, 0.5, 0.75, 0.5393, 0.7188, 0.5393, 0.7188, 0.5, 0.75, 0.5393, 0.75, 0.5949, 0.7188, 0.5949, 0.7188, 0.5393, 0.75, 0.5949, 0.75, 0.6504, 0.7188, 0.6504, 0.7188, 0.5949, 0.75, 0.6504, 0.75, 0.706, 0.7188, 0.706, 0.7188, 0.6504, 0.75, 0.706, 0.75, 0.7616, 0.7188, 0.7616, 0.7188, 0.706, 0.75, 0.7616, 0.75, 0.8171, 0.7188, 0.8171, 0.7188, 0.7616, 0.75, 0.8171, 0.75, 0.8727, 0.7188, 0.8727, 0.7188, 0.8171, 0.75, 0.8727, 0.75, 0.9282, 0.7188, 0.9282, 0.7188, 0.8727, 0.7812, 0.5, 0.7812, 0.5393, 0.75, 0.5393, 0.75, 0.5, 0.7812, 0.5393, 0.7812, 0.5949, 0.75, 0.5949, 0.75, 0.5393, 0.7812, 0.5949, 0.7812, 0.6504, 0.75, 0.6504, 0.75, 0.5949, 0.7812, 0.6504, 0.7812, 0.706, 0.75, 0.706, 0.75, 0.6504, 0.7812, 0.706, 0.7812, 0.7616, 0.75, 0.7616, 0.75, 0.706, 0.7812, 0.7616, 0.7813, 0.8171, 0.75, 0.8171, 0.75, 0.7616, 0.7813, 0.8171, 0.7812, 0.8727, 0.75, 0.8727, 0.75, 0.8171, 0.7812, 0.8727, 0.7812, 0.9282, 0.75, 0.9282, 0.75, 0.8727, 0.8125, 0.5, 0.8125, 0.5393, 0.7812, 0.5393, 0.7812, 0.5, 0.8125, 0.5393, 0.8125, 0.5949, 0.7812, 0.5949, 0.7812, 0.5393, 0.8125, 0.5949, 0.8125, 0.6504, 0.7812, 0.6504, 0.7812, 0.5949, 0.8125, 0.6504, 0.8125, 0.706, 0.7812, 0.706, 0.7812, 0.6504, 0.8125, 0.706, 0.8125, 0.7616, 0.7812, 0.7616, 0.7812, 0.706, 0.8125, 0.7616, 0.8125, 0.8171, 0.7813, 0.8171, 0.7812, 0.7616, 0.8125, 0.8171, 0.8125, 0.8727, 0.7812, 0.8727, 0.7813, 0.8171, 0.8125, 0.8727, 0.8125, 0.9282, 0.7812, 0.9282, 0.7812, 0.8727, 0.8438, 0.5, 0.8438, 0.5393, 0.8125, 0.5393, 0.8125, 0.5, 0.8438, 0.5393, 0.8437, 0.5949, 0.8125, 0.5949, 0.8125, 0.5393, 0.8437, 0.5949, 0.8438, 0.6504, 0.8125, 0.6504, 0.8125, 0.5949, 0.8438, 0.6504, 0.8438, 0.706, 0.8125, 0.706, 0.8125, 0.6504, 0.8438, 0.706, 0.8438, 0.7616, 0.8125, 0.7616, 0.8125, 0.706, 0.8438, 0.7616, 0.8438, 0.8171, 0.8125, 0.8171, 0.8125, 0.7616, 0.8438, 0.8171, 0.8438, 0.8727, 0.8125, 0.8727, 0.8125, 0.8171, 0.8438, 0.8727, 0.8438, 0.9282, 0.8125, 0.9282, 0.8125, 0.8727, 0.875, 0.5, 0.875, 0.5393, 0.8438, 0.5393, 0.8438, 0.5, 0.875, 0.5393, 0.875, 0.5949, 0.8437, 0.5949, 0.8438, 0.5393, 0.875, 0.5949, 0.875, 0.6504, 0.8438, 0.6504, 0.8437, 0.5949, 0.875, 0.6504, 0.875, 0.706, 0.8438, 0.706, 0.8438, 0.6504, 0.875, 0.706, 0.875, 0.7616, 0.8438, 0.7616, 0.8438, 0.706, 0.875, 0.7616, 0.875, 0.8171, 0.8438, 0.8171, 0.8438, 0.7616, 0.875, 0.8171, 0.875, 0.8727, 0.8438, 0.8727, 0.8438, 0.8171, 0.875, 0.8727, 0.875, 0.9282, 0.8438, 0.9282, 0.8438, 0.8727, 0.9062, 0.5, 0.9062, 0.5393, 0.875, 0.5393, 0.875, 0.5, 0.9062, 0.5393, 0.9062, 0.5949, 0.875, 0.5949, 0.875, 0.5393, 0.9062, 0.5949, 0.9063, 0.6504, 0.875, 0.6504, 0.875, 0.5949, 0.9063, 0.6504, 0.9062, 0.706, 0.875, 0.706, 0.875, 0.6504, 0.9062, 0.706, 0.9062, 0.7616, 0.875, 0.7616, 0.875, 0.706, 0.9062, 0.7616, 0.9063, 0.8171, 0.875, 0.8171, 0.875, 0.7616, 0.9063, 0.8171, 0.9062, 0.8727, 0.875, 0.8727, 0.875, 0.8171, 0.9062, 0.8727, 0.9062, 0.9282, 0.875, 0.9282, 0.875, 0.8727, 0.9375, 0.5, 0.9375, 0.5393, 0.9062, 0.5393, 0.9062, 0.5, 0.9375, 0.5393, 0.9375, 0.5949, 0.9062, 0.5949, 0.9062, 0.5393, 0.9375, 0.5949, 0.9375, 0.6504, 0.9063, 0.6504, 0.9062, 0.5949, 0.9375, 0.6504, 0.9375, 0.706, 0.9062, 0.706, 0.9063, 0.6504, 0.9375, 0.706, 0.9375, 0.7616, 0.9062, 0.7616, 0.9062, 0.706, 0.9375, 0.7616, 0.9375, 0.8171, 0.9063, 0.8171, 0.9062, 0.7616, 0.9375, 0.8171, 0.9375, 0.8727, 0.9062, 0.8727, 0.9063, 0.8171, 0.9375, 0.8727, 0.9375, 0.9282, 0.9062, 0.9282, 0.9062, 0.8727, 0.9688, 0.5, 0.9688, 0.5393, 0.9375, 0.5393, 0.9375, 0.5, 0.9688, 0.5393, 0.9688, 0.5949, 0.9375, 0.5949, 0.9375, 0.5393, 0.9688, 0.5949, 0.9688, 0.6504, 0.9375, 0.6504, 0.9375, 0.5949, 0.9688, 0.6504, 0.9688, 0.706, 0.9375, 0.706, 0.9375, 0.6504, 0.9688, 0.706, 0.9688, 0.7616, 0.9375, 0.7616, 0.9375, 0.706, 0.9688, 0.7616, 0.9688, 0.8171, 0.9375, 0.8171, 0.9375, 0.7616, 0.9688, 0.8171, 0.9688, 0.8727, 0.9375, 0.8727, 0.9375, 0.8171, 0.9688, 0.8727, 0.9688, 0.9282, 0.9375, 0.9282, 0.9375, 0.8727, 1.0, 0.5, 1.0, 0.5393, 0.9688, 0.5393, 0.9688, 0.5, 1.0, 0.5393, 1.0, 0.5949, 0.9688, 0.5949, 0.9688, 0.5393, 1.0, 0.5949, 1.0, 0.6504, 0.9688, 0.6504, 0.9688, 0.5949, 1.0, 0.6504, 1.0, 0.706, 0.9688, 0.706, 0.9688, 0.6504, 1.0, 0.706, 1.0, 0.7616, 0.9688, 0.7616, 0.9688, 0.706, 1.0, 0.7616, 1.0, 0.8171, 0.9688, 0.8171, 0.9688, 0.7616, 1.0, 0.8171, 1.0, 0.8727, 0.9688, 0.8727, 0.9688, 0.8171, 1.0, 0.8727, 1.0, 0.9282, 0.9688, 0.9282, 0.9688, 0.8727, 0.7188, 1.0, 0.75, 1.0, 0.7188, 1.0, 0.4375, 1.0, 0.4688, 1.0, 0.4375, 1.0, 0.1562, 1.0, 0.1875, 1.0, 0.1562, 1.0, 0.8438, 1.0, 0.875, 1.0, 0.8438, 1.0, 0.5625, 1.0, 0.5938, 1.0, 0.5625, 1.0, 0.9688, 1.0, 1.0, 1.0, 0.9688, 1.0, 0.2812, 1.0, 0.3125, 1.0, 0.2812, 1.0, 0.0, 1.0, 0.03125, 1.0, 0.0, 1.0, 0.6875, 1.0, 0.7188, 1.0, 0.6875, 1.0, 0.4062, 1.0, 0.4375, 1.0, 0.4062, 1.0, 0.125, 1.0, 0.1562, 1.0, 0.125, 1.0, 0.8125, 1.0, 0.8438, 1.0, 0.8125, 1.0, 0.5312, 1.0, 0.5625, 1.0, 0.5312, 1.0, 0.25, 1.0, 0.2812, 1.0, 0.25, 1.0, 0.9375, 1.0, 0.9688, 1.0, 0.9375, 1.0, 0.6562, 1.0, 0.6875, 1.0, 0.6562, 1.0, 0.375, 1.0, 0.4062, 1.0, 0.375, 1.0, 0.09375, 1.0, 0.125, 1.0, 0.09375, 1.0, 0.7812, 1.0, 0.8125, 1.0, 0.7812, 1.0, 0.5, 1.0, 0.5312, 1.0, 0.5, 1.0, 0.2188, 1.0, 0.25, 1.0, 0.2188, 1.0, 0.9062, 1.0, 0.9375, 1.0, 0.9062, 1.0, 0.625, 1.0, 0.6562, 1.0, 0.625, 1.0, 0.3438, 1.0, 0.375, 1.0, 0.3438, 1.0, 0.0625, 1.0, 0.09375, 1.0, 0.0625, 1.0, 0.75, 1.0, 0.7812, 1.0, 0.75, 1.0, 0.4688, 1.0, 0.5, 1.0, 0.4688, 1.0, 0.1875, 1.0, 0.2188, 1.0, 0.1875, 1.0, 0.875, 1.0, 0.9062, 1.0, 0.875, 1.0, 0.5938, 1.0, 0.625, 1.0, 0.5938, 1.0, 0.3125, 1.0, 0.3438, 1.0, 0.3125, 1.0])
me_cylinder.materials.append(mat_mat_guard)
me_cylinder.use_remesh_preserve_volume = False
me_cylinder.use_remesh_preserve_attributes = False
me_cylinder.use_mirror_vertex_groups = False
me_cylinder.update()
arm_armature = bpy.data.armatures.new('Armature')  # bones are not reproduced

# ---- objects
ob_cylinder = bpy.data.objects.new('Cylinder', me_cylinder)
ob_armature = bpy.data.objects.new('Armature', arm_armature)

# ---- transforms, parenting, visibility, modifiers, constraints
ob_cylinder.location = (0.0, 0.0, 0.0)
ob_cylinder.lineart.crease_threshold = 0.0
_vg = ob_cylinder.vertex_groups.new(name='Root')
for _i, _w in zip([0, 2, 4, 6, 8, 10, 12, 14, 16, 18, 20, 22, 24, 26, 28, 30, 32, 34, 36, 38, 40, 42, 44, 46, 48, 50, 52, 54, 56, 58, 60, 62, 64, 65, 66, 77, 78, 79, 85, 86, 87, 93, 94, 95, 101, 102, 103, 109, 110, 111, 117, 118, 119, 125, 126, 127, 133, 134, 135, 141, 142, 143, 149, 150, 151, 157, 158, 159, 165, 166, 167, 173, 174, 175, 181, 182, 183, 189, 190, 191, 197, 198, 199, 205, 206, 207, 213, 214, 215, 221, 222, 223, 229, 230, 231, 237, 238, 239, 245, 246, 247, 253, 254, 255, 261, 262, 263, 269, 270, 271, 277, 278, 279, 285, 286, 287, 293, 294, 295, 301, 302, 303, 309, 310, 311, 317, 318, 319], [0.8667, 0.8667, 0.8667, 0.8667, 0.8667, 0.8667, 0.8667, 0.8667, 0.8667, 0.8667, 0.8667, 0.8667, 0.8667, 0.8667, 0.8667, 0.8667, 0.8667, 0.8667, 0.8667, 0.8667, 0.8667, 0.8667, 0.8667, 0.8667, 0.8667, 0.8667, 0.8667, 0.8667, 0.8667, 0.8667, 0.8667, 0.8667, 0.7878, 0.1627, 0.007728, 0.007728, 0.1627, 0.7878, 0.007728, 0.1627, 0.7878, 0.007728, 0.1627, 0.7878, 0.007728, 0.1627, 0.7878, 0.007728, 0.1627, 0.7878, 0.007728, 0.1627, 0.7878, 0.007728, 0.1627, 0.7878, 0.007728, 0.1627, 0.7878, 0.007728, 0.1627, 0.7878, 0.007728, 0.1627, 0.7878, 0.007728, 0.1627, 0.7878, 0.007728, 0.1627, 0.7878, 0.007728, 0.1627, 0.7878, 0.007728, 0.1627, 0.7878, 0.007728, 0.1627, 0.7878, 0.007728, 0.1627, 0.7878, 0.007728, 0.1627, 0.7878, 0.007728, 0.1627, 0.7878, 0.007728, 0.1627, 0.7878, 0.007728, 0.1627, 0.7878, 0.007728, 0.1627, 0.7878, 0.007728, 0.1627, 0.7878, 0.007728, 0.1627, 0.7878, 0.007728, 0.1627, 0.7878, 0.007728, 0.1627, 0.7878, 0.007728, 0.1627, 0.7878, 0.007728, 0.1627, 0.7878, 0.007728, 0.1627, 0.7878, 0.007728, 0.1627, 0.7878, 0.007728, 0.1627, 0.7878, 0.007728, 0.1627, 0.7878]): _vg.add([_i], _w, 'REPLACE')
_vg = ob_cylinder.vertex_groups.new(name='Bone.001')
for _i, _w in zip([0, 2, 4, 6, 8, 10, 12, 14, 16, 18, 20, 22, 24, 26, 28, 30, 32, 34, 36, 38, 40, 42, 44, 46, 48, 50, 52, 54, 56, 58, 60, 62, 64, 65, 66, 67, 76, 77, 78, 79, 84, 85, 86, 87, 92, 93, 94, 95, 100, 101, 102, 103, 108, 109, 110, 111, 116, 117, 118, 119, 124, 125, 126, 127, 132, 133, 134, 135, 140, 141, 142, 143, 148, 149, 150, 151, 156, 157, 158, 159, 164, 165, 166, 167, 172, 173, 174, 175, 180, 181, 182, 183, 188, 189, 190, 191, 196, 197, 198, 199, 204, 205, 206, 207, 212, 213, 214, 215, 220, 221, 222, 223, 228, 229, 230, 231, 236, 237, 238, 239, 244, 245, 246, 247, 252, 253, 254, 255, 260, 261, 262, 263, 268, 269, 270, 271, 276, 277, 278, 279, 284, 285, 286, 287, 292, 293, 294, 295, 300, 301, 302, 303, 308, 309, 310, 311, 316, 317, 318, 319], [0.1291, 0.1291, 0.1291, 0.1291, 0.1291, 0.1291, 0.1291, 0.1291, 0.1291, 0.1291, 0.1291, 0.1291, 0.1291, 0.1291, 0.1291, 0.1291, 0.1291, 0.1291, 0.1291, 0.1291, 0.1291, 0.1291, 0.1291, 0.1291, 0.1291, 0.1291, 0.1291, 0.1291, 0.1291, 0.1291, 0.1291, 0.1291, 0.2056, 0.8111, 0.8327, 0.1232, 0.1232, 0.8327, 0.8111, 0.2056, 0.1232, 0.8327, 0.8111, 0.2056, 0.1232, 0.8327, 0.8111, 0.2056, 0.1232, 0.8327, 0.8111, 0.2056, 0.1232, 0.8327, 0.8111, 0.2056, 0.1232, 0.8327, 0.8111, 0.2056, 0.1232, 0.8327, 0.8111, 0.2056, 0.1232, 0.8327, 0.8111, 0.2056, 0.1232, 0.8327, 0.8111, 0.2056, 0.1232, 0.8327, 0.8111, 0.2056, 0.1232, 0.8327, 0.8111, 0.2056, 0.1232, 0.8327, 0.8111, 0.2056, 0.1232, 0.8327, 0.8111, 0.2056, 0.1232, 0.8327, 0.8111, 0.2056, 0.1232, 0.8327, 0.8111, 0.2056, 0.1232, 0.8327, 0.8111, 0.2056, 0.1232, 0.8327, 0.8111, 0.2056, 0.1232, 0.8327, 0.8111, 0.2056, 0.1232, 0.8327, 0.8111, 0.2056, 0.1232, 0.8327, 0.8111, 0.2056, 0.1232, 0.8327, 0.8111, 0.2056, 0.1232, 0.8327, 0.8111, 0.2056, 0.1232, 0.8327, 0.8111, 0.2056, 0.1232, 0.8327, 0.8111, 0.2056, 0.1232, 0.8327, 0.8111, 0.2056, 0.1232, 0.8327, 0.8111, 0.2056, 0.1232, 0.8327, 0.8111, 0.2056, 0.1232, 0.8327, 0.8111, 0.2056, 0.1232, 0.8327, 0.8111, 0.2056, 0.1232, 0.8327, 0.8111, 0.2056, 0.1232, 0.8327, 0.8111, 0.2056]): _vg.add([_i], _w, 'REPLACE')
_vg = ob_cylinder.vertex_groups.new(name='Bone.002')
for _i, _w in zip([66, 67, 68, 75, 76, 77, 83, 84, 85, 91, 92, 93, 99, 100, 101, 107, 108, 109, 115, 116, 117, 123, 124, 125, 131, 132, 133, 139, 140, 141, 147, 148, 149, 155, 156, 157, 163, 164, 165, 171, 172, 173, 179, 180, 181, 187, 188, 189, 195, 196, 197, 203, 204, 205, 211, 212, 213, 219, 220, 221, 227, 228, 229, 235, 236, 237, 243, 244, 245, 251, 252, 253, 259, 260, 261, 267, 268, 269, 275, 276, 277, 283, 284, 285, 291, 292, 293, 299, 300, 301, 307, 308, 309, 315, 316, 317], [0.12, 0.7564, 0.08966, 0.08966, 0.7564, 0.12, 0.08966, 0.7564, 0.12, 0.08966, 0.7564, 0.12, 0.08966, 0.7564, 0.12, 0.08966, 0.7564, 0.12, 0.08966, 0.7564, 0.12, 0.08966, 0.7564, 0.12, 0.08966, 0.7564, 0.12, 0.08966, 0.7564, 0.12, 0.08966, 0.7564, 0.12, 0.08966, 0.7564, 0.12, 0.08966, 0.7564, 0.12, 0.08966, 0.7564, 0.12, 0.08966, 0.7564, 0.12, 0.08966, 0.7564, 0.12, 0.08966, 0.7564, 0.12, 0.08966, 0.7564, 0.12, 0.08966, 0.7564, 0.12, 0.08966, 0.7564, 0.12, 0.08966, 0.7564, 0.12, 0.08966, 0.7564, 0.12, 0.08966, 0.7564, 0.12, 0.08966, 0.7564, 0.12, 0.08966, 0.7564, 0.12, 0.08966, 0.7564, 0.12, 0.08966, 0.7564, 0.12, 0.08966, 0.7564, 0.12, 0.08966, 0.7564, 0.12, 0.08966, 0.7564, 0.12, 0.08966, 0.7564, 0.12, 0.08966, 0.7564, 0.12]): _vg.add([_i], _w, 'REPLACE')
_vg = ob_cylinder.vertex_groups.new(name='Bone.003')
for _i, _w in zip([67, 68, 69, 74, 75, 76, 82, 83, 84, 90, 91, 92, 98, 99, 100, 106, 107, 108, 114, 115, 116, 122, 123, 124, 130, 131, 132, 138, 139, 140, 146, 147, 148, 154, 155, 156, 162, 163, 164, 170, 171, 172, 178, 179, 180, 186, 187, 188, 194, 195, 196, 202, 203, 204, 210, 211, 212, 218, 219, 220, 226, 227, 228, 234, 235, 236, 242, 243, 244, 250, 251, 252, 258, 259, 260, 266, 267, 268, 274, 275, 276, 282, 283, 284, 290, 291, 292, 298, 299, 300, 306, 307, 308, 314, 315, 316], [0.1041, 0.802, 0.07223, 0.07223, 0.802, 0.1041, 0.07223, 0.802, 0.1041, 0.07223, 0.802, 0.1041, 0.07223, 0.802, 0.1041, 0.07223, 0.802, 0.1041, 0.07223, 0.802, 0.1041, 0.07223, 0.802, 0.1041, 0.07223, 0.802, 0.1041, 0.07223, 0.802, 0.1041, 0.07223, 0.802, 0.1041, 0.07223, 0.802, 0.1041, 0.07223, 0.802, 0.1041, 0.07223, 0.802, 0.1041, 0.07223, 0.802, 0.1041, 0.07223, 0.802, 0.1041, 0.07223, 0.802, 0.1041, 0.07223, 0.802, 0.1041, 0.07223, 0.802, 0.1041, 0.07223, 0.802, 0.1041, 0.07223, 0.802, 0.1041, 0.07223, 0.802, 0.1041, 0.07223, 0.802, 0.1041, 0.07223, 0.802, 0.1041, 0.07223, 0.802, 0.1041, 0.07223, 0.802, 0.1041, 0.07223, 0.802, 0.1041, 0.07223, 0.802, 0.1041, 0.07223, 0.802, 0.1041, 0.07223, 0.802, 0.1041, 0.07223, 0.802, 0.1041, 0.07223, 0.802, 0.1041]): _vg.add([_i], _w, 'REPLACE')
_vg = ob_cylinder.vertex_groups.new(name='Bone.004')
for _i, _w in zip([68, 69, 70, 73, 74, 75, 81, 82, 83, 89, 90, 91, 97, 98, 99, 105, 106, 107, 113, 114, 115, 121, 122, 123, 129, 130, 131, 137, 138, 139, 145, 146, 147, 153, 154, 155, 161, 162, 163, 169, 170, 171, 177, 178, 179, 185, 186, 187, 193, 194, 195, 201, 202, 203, 209, 210, 211, 217, 218, 219, 225, 226, 227, 233, 234, 235, 241, 242, 243, 249, 250, 251, 257, 258, 259, 265, 266, 267, 273, 274, 275, 281, 282, 283, 289, 290, 291, 297, 298, 299, 305, 306, 307, 313, 314, 315], [0.0861, 0.8481, 0.05382, 0.05382, 0.8481, 0.0861, 0.05382, 0.8481, 0.0861, 0.05382, 0.8481, 0.0861, 0.05382, 0.8481, 0.0861, 0.05382, 0.8481, 0.0861, 0.05382, 0.8481, 0.0861, 0.05382, 0.8481, 0.0861, 0.05382, 0.8481, 0.0861, 0.05382, 0.8481, 0.0861, 0.05382, 0.8481, 0.0861, 0.05382, 0.8481, 0.0861, 0.05382, 0.8481, 0.0861, 0.05382, 0.8481, 0.0861, 0.05382, 0.8481, 0.0861, 0.05382, 0.8481, 0.0861, 0.05382, 0.8481, 0.0861, 0.05382, 0.8481, 0.0861, 0.05382, 0.8481, 0.0861, 0.05382, 0.8481, 0.0861, 0.05382, 0.8481, 0.0861, 0.05382, 0.8481, 0.0861, 0.05382, 0.8481, 0.0861, 0.05382, 0.8481, 0.0861, 0.05382, 0.8481, 0.0861, 0.05382, 0.8481, 0.0861, 0.05382, 0.8481, 0.0861, 0.05382, 0.8481, 0.0861, 0.05382, 0.8481, 0.0861, 0.05382, 0.8481, 0.0861, 0.05382, 0.8481, 0.0861, 0.05382, 0.8481, 0.0861]): _vg.add([_i], _w, 'REPLACE')
_vg = ob_cylinder.vertex_groups.new(name='Bone.005')
for _i, _w in zip([69, 70, 71, 72, 73, 74, 80, 81, 82, 88, 89, 90, 96, 97, 98, 104, 105, 106, 112, 113, 114, 120, 121, 122, 128, 129, 130, 136, 137, 138, 144, 145, 146, 152, 153, 154, 160, 161, 162, 168, 169, 170, 176, 177, 178, 184, 185, 186, 192, 193, 194, 200, 201, 202, 208, 209, 210, 216, 217, 218, 224, 225, 226, 232, 233, 234, 240, 241, 242, 248, 249, 250, 256, 257, 258, 264, 265, 266, 272, 273, 274, 280, 281, 282, 288, 289, 290, 296, 297, 298, 304, 305, 306, 312, 313, 314], [0.07015, 0.94, 0.9788, 0.9788, 0.94, 0.07015, 0.9788, 0.94, 0.07015, 0.9788, 0.94, 0.07015, 0.9788, 0.94, 0.07015, 0.9788, 0.94, 0.07015, 0.9788, 0.94, 0.07015, 0.9788, 0.94, 0.07015, 0.9788, 0.94, 0.07015, 0.9788, 0.94, 0.07015, 0.9788, 0.94, 0.07015, 0.9788, 0.94, 0.07015, 0.9788, 0.94, 0.07015, 0.9788, 0.94, 0.07015, 0.9788, 0.94, 0.07015, 0.9788, 0.94, 0.07015, 0.9788, 0.94, 0.07015, 0.9788, 0.94, 0.07015, 0.9788, 0.94, 0.07015, 0.9788, 0.94, 0.07015, 0.9788, 0.94, 0.07015, 0.9788, 0.94, 0.07015, 0.9788, 0.94, 0.07015, 0.9788, 0.94, 0.07015, 0.9788, 0.94, 0.07015, 0.9788, 0.94, 0.07015, 0.9788, 0.94, 0.07015, 0.9788, 0.94, 0.07015, 0.9788, 0.94, 0.07015, 0.9788, 0.94, 0.07015, 0.9788, 0.94, 0.07015, 0.9788, 0.94, 0.07015]): _vg.add([_i], _w, 'REPLACE')
_vg = ob_cylinder.vertex_groups.new(name='Tip')
for _i, _w in zip([1, 3, 5, 7, 9, 11, 13, 15, 17, 19, 21, 23, 25, 27, 29, 31, 33, 35, 37, 39, 41, 43, 45, 47, 49, 51, 53, 55, 57, 59, 61, 63, 320], [0.9857, 0.9857, 0.9857, 0.9857, 0.9857, 0.9857, 0.9857, 0.9857, 0.9857, 0.9857, 0.9857, 0.9857, 0.9857, 0.9857, 0.9857, 0.9857, 0.9857, 0.9857, 0.9857, 0.9857, 0.9857, 0.9857, 0.9857, 0.9857, 0.9857, 0.9857, 0.9857, 0.9857, 0.9857, 0.9857, 0.9857, 0.9857, 0.9975]): _vg.add([_i], _w, 'REPLACE')
_m = ob_cylinder.modifiers.new('Armature', 'ARMATURE')
_m.object = ob_armature
ob_armature.location = (0.0, 0.0, 0.0)
ob_armature.show_in_front = True
ob_armature.lineart.crease_threshold = 0.0

# ---- collection membership
col_tentacle.objects.link(ob_cylinder)
col_tentacle.objects.link(ob_armature)

# ---- scene / render settings (as saved in the file)
scene.frame_start = 1; scene.frame_end = 90; scene.frame_set(1)
scene.render.engine = 'BLENDER_EEVEE_NEXT'
scene.cycles.use_denoising = False
scene.cycles.samples = 128
scene.cycles.sampling_pattern = 'TABULATED_SOBOL'
scene.cycles.use_adaptive_sampling = False
scene.cycles.use_light_tree = False
scene.view_settings.view_transform = 'Filmic'
bpy.context.view_layer.update()

# ---- added for rendering (the .blend has no active camera and no usable light): camera, sun
cam_auto = bpy.data.cameras.new('AutoCamera')
cam_auto.lens = 50.0
cam_auto.sensor_width = 36.0
cam_auto.clip_end = 1000.0
ob_auto_camera = bpy.data.objects.new('AutoCamera', cam_auto)
scene.collection.objects.link(ob_auto_camera)
ob_auto_camera.location = (7.21889, -8.0156, 6.48771)
ob_auto_camera.rotation_euler = (1.09748, -7.21219e-08, 0.694738)
scene.camera = ob_auto_camera
light_auto_sun = bpy.data.lights.new('AutoSun', 'SUN')
light_auto_sun.energy = 3.0
light_auto_sun.angle = 0.0523599
ob_auto_sun = bpy.data.objects.new('AutoSun', light_auto_sun)
scene.collection.objects.link(ob_auto_sun)
ob_auto_sun.rotation_euler = (0.872665, 0.174533, 0.523599)
bpy.context.view_layer.update()
